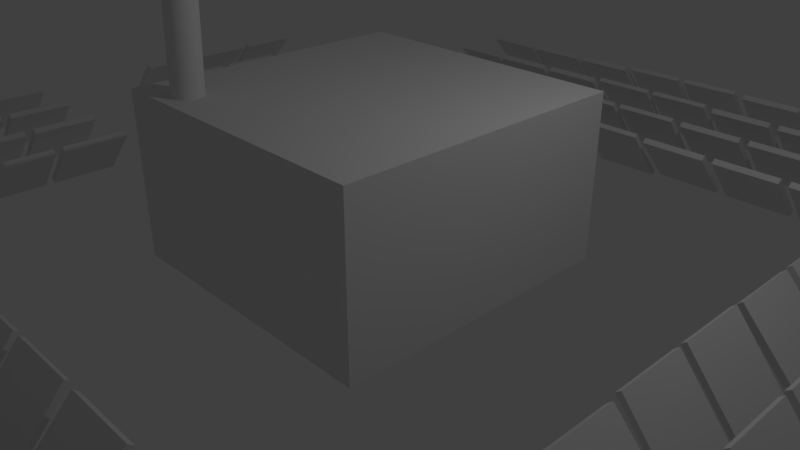 # Source: solar_plant.blend  (saved by Blender 2.79.0; exported with 4.5.12 LTS)
import bpy
from mathutils import Matrix  # noqa: F401  (used for matrix-valued properties, if any)

bpy.ops.wm.read_factory_settings(use_empty=True)
scene = bpy.context.scene
scene.name = 'Scene'

# ---- collections
col_collection_1 = bpy.data.collections.new('Collection 1'); scene.collection.children.link(col_collection_1)

# ---- world
world_world = bpy.data.worlds.new('World'); scene.world = world_world
world_world.color = (0.05088, 0.05088, 0.05088)
world_world.use_sun_shadow = False
world_world.sun_shadow_jitter_overblur = 0.0
world_world.cycles.sampling_method = 'MANUAL'

# ---- cameras
cam_camera = bpy.data.cameras.new('Camera')
cam_camera.clip_end = 100.0
cam_camera.lens = 35.0
cam_camera.sensor_width = 32.0
cam_camera.sensor_height = 18.0
cam_camera.ortho_scale = 7.314
cam_camera.dof.focus_distance = 0.0
cam_camera.dof.aperture_fstop = 128.0

# ---- lights
light_lamp = bpy.data.lights.new('Lamp', 'POINT')
light_lamp.transmission_factor = 0.0
light_lamp.cutoff_distance = 30.0
light_lamp.energy = 100.0
light_lamp.shadow_buffer_clip_start = 1.001
light_lamp.shadow_soft_size = 0.1
light_lamp.shadow_maximum_resolution = 0.006
light_lamp.use_absolute_resolution = True

# ---- meshes
me_cube_017 = bpy.data.meshes.new('Cube.017')
me_cube_017.from_pydata([(-1.0, -1.0, -1.0), (-1.0, -1.0, 1.0), (-1.0, 1.0, -1.0), (-1.0, 1.0, 1.0), (1.0, -1.0, -1.0), (1.0, -1.0, 1.0), (1.0, 1.0, -1.0), (1.0, 1.0, 1.0), (-3.83, -1.0, 30.71), (-3.83, -1.0, 32.71), (-3.83, 1.0, 30.71), (-3.83, 1.0, 32.71), (-1.83, -1.0, 30.71), (-1.83, -1.0, 32.71), (-1.83, 1.0, 30.71), (-1.83, 1.0, 32.71), (-5.3, -1.0, 47.18), (-5.3, -1.0, 49.18), (-5.3, 1.0, 47.18), (-5.3, 1.0, 49.18), (-3.3, -1.0, 47.18), (-3.3, -1.0, 49.18), (-3.3, 1.0, 47.18), (-3.3, 1.0, 49.18), (-2.47, -1.0, 15.47), (-2.47, -1.0, 17.47), (-2.47, 1.0, 15.47), (-2.47, 1.0, 17.47), (-0.47, -1.0, 15.47), (-0.47, -1.0, 17.47), (-0.47, 1.0, 15.47), (-0.47, 1.0, 17.47), (-1.0, -5.575, -1.0), (-1.0, -5.575, 1.0), (-1.0, -3.575, -1.0), (-1.0, -3.575, 1.0), (1.0, -5.575, -1.0), (1.0, -5.575, 1.0), (1.0, -3.575, -1.0), (1.0, -3.575, 1.0), (-3.83, -5.575, 30.71), (-3.83, -5.575, 32.71), (-3.83, -3.575, 30.71), (-3.83, -3.575, 32.71), (-1.83, -5.575, 30.71), (-1.83, -5.575, 32.71), (-1.83, -3.575, 30.71), (-1.83, -3.575, 32.71), (-5.3, -5.575, 47.18), (-5.3, -5.575, 49.18), (-5.3, -3.575, 47.18), (-5.3, -3.575, 49.18), (-3.3, -5.575, 47.18), (-3.3, -5.575, 49.18), (-3.3, -3.575, 47.18), (-3.3, -3.575, 49.18), (-2.47, -5.575, 15.47), (-2.47, -5.575, 17.47), (-2.47, -3.575, 15.47), (-2.47, -3.575, 17.47), (-0.47, -5.575, 15.47), (-0.47, -5.575, 17.47), (-0.47, -3.575, 15.47), (-0.47, -3.575, 17.47), (-1.0, -3.276, -1.0), (-1.0, -3.276, 1.0), (-1.0, -1.276, -1.0), (-1.0, -1.276, 1.0), (1.0, -3.276, -1.0), (1.0, -3.276, 1.0), (1.0, -1.276, -1.0), (1.0, -1.276, 1.0), (-3.83, -3.276, 30.71), (-3.83, -3.276, 32.71), (-3.83, -1.276, 30.71), (-3.83, -1.276, 32.71), (-1.83, -3.276, 30.71), (-1.83, -3.276, 32.71), (-1.83, -1.276, 30.71), (-1.83, -1.276, 32.71), (-5.3, -3.276, 47.18), (-5.3, -3.276, 49.18), (-5.3, -1.276, 47.18), (-5.3, -1.276, 49.18), (-3.3, -3.276, 47.18), (-3.3, -3.276, 49.18), (-3.3, -1.276, 47.18), (-3.3, -1.276, 49.18), (-2.47, -3.276, 15.47), (-2.47, -3.276, 17.47), (-2.47, -1.276, 15.47), (-2.47, -1.276, 17.47), (-0.47, -3.276, 15.47), (-0.47, -3.276, 17.47), (-0.47, -1.276, 15.47), (-0.47, -1.276, 17.47), (-0.3455, -10.04, 15.47), (-0.3539, -10.04, 17.1), (-2.521, -10.04, 14.27), (-2.53, -10.04, 15.9), (-0.3526, -8.067, 15.55), (-0.361, -8.067, 17.18), (-2.529, -8.074, 14.35), (-2.537, -8.074, 15.98), (-0.3535, -7.826, 15.56), (-0.3619, -7.827, 17.19), (-2.529, -7.833, 14.36), (-2.538, -7.834, 15.99), (-0.3607, -5.857, 15.64), (-0.3691, -5.858, 17.27), (-2.537, -5.865, 14.44), (-2.545, -5.865, 16.07), (1.092, -10.02, -0.6341), (1.084, -10.03, 0.9976), (-1.084, -10.03, -1.837), (-1.092, -10.03, -0.2055), (1.085, -8.056, -0.5537), (1.076, -8.057, 1.078), (-1.091, -8.063, -1.757), (-1.099, -8.064, -0.1251), (1.084, -7.815, -0.5439), (1.076, -7.816, 1.088), (-1.092, -7.822, -1.747), (-1.1, -7.823, -0.1152), (1.077, -5.847, -0.4634), (1.068, -5.847, 1.168), (-1.099, -5.854, -1.667), (-1.107, -5.854, -0.03482), (-1.767, -10.05, 31.4), (-1.775, -10.05, 33.03), (-3.943, -10.05, 30.19), (-3.951, -10.05, 31.83), (-1.774, -8.077, 31.48), (-1.783, -8.078, 33.11), (-3.95, -8.084, 30.27), (-3.958, -8.085, 31.91), (-1.775, -7.837, 31.49), (-1.783, -7.837, 33.12), (-3.951, -7.844, 30.28), (-3.959, -7.844, 31.92), (-1.782, -5.868, 31.57), (-1.791, -5.869, 33.2), (-3.958, -5.875, 30.36), (-3.967, -5.876, 32.0), (-3.205, -10.06, 47.5), (-3.213, -10.06, 49.13), (-5.38, -10.06, 46.3), (-5.389, -10.06, 47.93), (-3.212, -8.088, 47.58), (-3.22, -8.089, 49.21), (-5.388, -8.095, 46.38), (-5.396, -8.096, 48.01), (-3.213, -7.847, 47.59), (-3.221, -7.848, 49.22), (-5.388, -7.855, 46.39), (-5.397, -7.855, 48.02), (-3.22, -5.879, 47.67), (-3.228, -5.879, 49.3), (-5.396, -5.886, 46.47), (-5.404, -5.886, 48.1), (-0.9588, -12.31, -1.462), (-0.9588, -12.31, 0.538), (-0.9588, -10.31, -1.462), (-0.9588, -10.31, 0.538), (1.041, -12.31, -1.462), (1.041, -12.31, 0.538), (1.041, -10.31, -1.462), (1.041, -10.31, 0.538), (-3.789, -12.31, 30.25), (-3.789, -12.31, 32.25), (-3.789, -10.31, 30.25), (-3.789, -10.31, 32.25), (-1.789, -12.31, 30.25), (-1.789, -12.31, 32.25), (-1.789, -10.31, 30.25), (-1.789, -10.31, 32.25), (-5.259, -12.31, 46.71), (-5.259, -12.31, 48.71), (-5.259, -10.31, 46.71), (-5.259, -10.31, 48.71), (-3.259, -12.31, 46.71), (-3.259, -12.31, 48.71), (-3.259, -10.31, 46.71), (-3.259, -10.31, 48.71), (-2.429, -12.31, 15.01), (-2.429, -12.31, 17.01), (-2.429, -10.31, 15.01), (-2.429, -10.31, 17.01), (-0.4288, -12.31, 15.01), (-0.4288, -12.31, 17.01), (-0.4288, -10.31, 15.01), (-0.4288, -10.31, 17.01), (-0.9588, -16.88, -1.462), (-0.9588, -16.88, 0.538), (-0.9588, -14.88, -1.462), (-0.9588, -14.88, 0.538), (1.041, -16.88, -1.462), (1.041, -16.88, 0.538), (1.041, -14.88, -1.462), (1.041, -14.88, 0.538), (-3.789, -16.88, 30.25), (-3.789, -16.88, 32.25), (-3.789, -14.88, 30.25), (-3.789, -14.88, 32.25), (-1.789, -16.88, 30.25), (-1.789, -16.88, 32.25), (-1.789, -14.88, 30.25), (-1.789, -14.88, 32.25), (-5.259, -16.88, 46.71), (-5.259, -16.88, 48.71), (-5.259, -14.88, 46.71), (-5.259, -14.88, 48.71), (-3.259, -16.88, 46.71), (-3.259, -16.88, 48.71), (-3.259, -14.88, 46.71), (-3.259, -14.88, 48.71), (-2.429, -16.88, 15.01), (-2.429, -16.88, 17.01), (-2.429, -14.88, 15.01), (-2.429, -14.88, 17.01), (-0.4288, -16.88, 15.01), (-0.4288, -16.88, 17.01), (-0.4288, -14.88, 15.01), (-0.4288, -14.88, 17.01), (-0.9588, -14.58, -1.462), (-0.9588, -14.58, 0.538), (-0.9588, -12.58, -1.462), (-0.9588, -12.58, 0.538), (1.041, -14.58, -1.462), (1.041, -14.58, 0.538), (1.041, -12.58, -1.462), (1.041, -12.58, 0.538), (-3.789, -14.58, 30.25), (-3.789, -14.58, 32.25), (-3.789, -12.58, 30.25), (-3.789, -12.58, 32.25), (-1.789, -14.58, 30.25), (-1.789, -14.58, 32.25), (-1.789, -12.58, 30.25), (-1.789, -12.58, 32.25), (-5.259, -14.58, 46.71), (-5.259, -14.58, 48.71), (-5.259, -12.58, 46.71), (-5.259, -12.58, 48.71), (-3.259, -14.58, 46.71), (-3.259, -14.58, 48.71), (-3.259, -12.58, 46.71), (-3.259, -12.58, 48.71), (-2.429, -14.58, 15.01), (-2.429, -14.58, 17.01), (-2.429, -12.58, 15.01), (-2.429, -12.58, 17.01), (-0.4288, -14.58, 15.01), (-0.4288, -14.58, 17.01), (-0.4288, -12.58, 15.01), (-0.4288, -12.58, 17.01)], [], [(0, 1, 3, 2), (2, 3, 7, 6), (6, 7, 5, 4), (4, 5, 1, 0), (2, 6, 4, 0), (7, 3, 1, 5), (8, 9, 11, 10), (10, 11, 15, 14), (14, 15, 13, 12), (12, 13, 9, 8), (10, 14, 12, 8), (15, 11, 9, 13), (16, 17, 19, 18), (18, 19, 23, 22), (22, 23, 21, 20), (20, 21, 17, 16), (18, 22, 20, 16), (23, 19, 17, 21), (24, 25, 27, 26), (26, 27, 31, 30), (30, 31, 29, 28), (28, 29, 25, 24), (26, 30, 28, 24), (31, 27, 25, 29), (32, 33, 35, 34), (34, 35, 39, 38), (38, 39, 37, 36), (36, 37, 33, 32), (34, 38, 36, 32), (39, 35, 33, 37), (40, 41, 43, 42), (42, 43, 47, 46), (46, 47, 45, 44), (44, 45, 41, 40), (42, 46, 44, 40), (47, 43, 41, 45), (48, 49, 51, 50), (50, 51, 55, 54), (54, 55, 53, 52), (52, 53, 49, 48), (50, 54, 52, 48), (55, 51, 49, 53), (56, 57, 59, 58), (58, 59, 63, 62), (62, 63, 61, 60), (60, 61, 57, 56), (58, 62, 60, 56), (63, 59, 57, 61), (64, 65, 67, 66), (66, 67, 71, 70), (70, 71, 69, 68), (68, 69, 65, 64), (66, 70, 68, 64), (71, 67, 65, 69), (72, 73, 75, 74), (74, 75, 79, 78), (78, 79, 77, 76), (76, 77, 73, 72), (74, 78, 76, 72), (79, 75, 73, 77), (80, 81, 83, 82), (82, 83, 87, 86), (86, 87, 85, 84), (84, 85, 81, 80), (82, 86, 84, 80), (87, 83, 81, 85), (88, 89, 91, 90), (90, 91, 95, 94), (94, 95, 93, 92), (92, 93, 89, 88), (90, 94, 92, 88), (95, 91, 89, 93), (96, 97, 99, 98), (98, 99, 103, 102), (102, 103, 101, 100), (100, 101, 97, 96), (98, 102, 100, 96), (103, 99, 97, 101), (104, 105, 107, 106), (106, 107, 111, 110), (110, 111, 109, 108), (108, 109, 105, 104), (106, 110, 108, 104), (111, 107, 105, 109), (112, 113, 115, 114), (114, 115, 119, 118), (118, 119, 117, 116), (116, 117, 113, 112), (114, 118, 116, 112), (119, 115, 113, 117), (120, 121, 123, 122), (122, 123, 127, 126), (126, 127, 125, 124), (124, 125, 121, 120), (122, 126, 124, 120), (127, 123, 121, 125), (128, 129, 131, 130), (130, 131, 135, 134), (134, 135, 133, 132), (132, 133, 129, 128), (130, 134, 132, 128), (135, 131, 129, 133), (136, 137, 139, 138), (138, 139, 143, 142), (142, 143, 141, 140), (140, 141, 137, 136), (138, 142, 140, 136), (143, 139, 137, 141), (144, 145, 147, 146), (146, 147, 151, 150), (150, 151, 149, 148), (148, 149, 145, 144), (146, 150, 148, 144), (151, 147, 145, 149), (152, 153, 155, 154), (154, 155, 159, 158), (158, 159, 157, 156), (156, 157, 153, 152), (154, 158, 156, 152), (159, 155, 153, 157), (160, 161, 163, 162), (162, 163, 167, 166), (166, 167, 165, 164), (164, 165, 161, 160), (162, 166, 164, 160), (167, 163, 161, 165), (168, 169, 171, 170), (170, 171, 175, 174), (174, 175, 173, 172), (172, 173, 169, 168), (170, 174, 172, 168), (175, 171, 169, 173), (176, 177, 179, 178), (178, 179, 183, 182), (182, 183, 181, 180), (180, 181, 177, 176), (178, 182, 180, 176), (183, 179, 177, 181), (184, 185, 187, 186), (186, 187, 191, 190), (190, 191, 189, 188), (188, 189, 185, 184), (186, 190, 188, 184), (191, 187, 185, 189), (192, 193, 195, 194), (194, 195, 199, 198), (198, 199, 197, 196), (196, 197, 193, 192), (194, 198, 196, 192), (199, 195, 193, 197), (200, 201, 203, 202), (202, 203, 207, 206), (206, 207, 205, 204), (204, 205, 201, 200), (202, 206, 204, 200), (207, 203, 201, 205), (208, 209, 211, 210), (210, 211, 215, 214), (214, 215, 213, 212), (212, 213, 209, 208), (210, 214, 212, 208), (215, 211, 209, 213), (216, 217, 219, 218), (218, 219, 223, 222), (222, 223, 221, 220), (220, 221, 217, 216), (218, 222, 220, 216), (223, 219, 217, 221), (224, 225, 227, 226), (226, 227, 231, 230), (230, 231, 229, 228), (228, 229, 225, 224), (226, 230, 228, 224), (231, 227, 225, 229), (232, 233, 235, 234), (234, 235, 239, 238), (238, 239, 237, 236), (236, 237, 233, 232), (234, 238, 236, 232), (239, 235, 233, 237), (240, 241, 243, 242), (242, 243, 247, 246), (246, 247, 245, 244), (244, 245, 241, 240), (242, 246, 244, 240), (247, 243, 241, 245), (248, 249, 251, 250), (250, 251, 255, 254), (254, 255, 253, 252), (252, 253, 249, 248), (250, 254, 252, 248), (255, 251, 249, 253)])
me_cube_017.use_remesh_preserve_volume = False
me_cube_017.use_remesh_preserve_attributes = False
me_cube_017.use_mirror_vertex_groups = False
me_cube_017.update()
me_cube_016 = bpy.data.meshes.new('Cube.016')
me_cube_016.from_pydata([(-1.0, -1.0, -1.0), (-1.0, -1.0, 1.0), (-1.0, 1.0, -1.0), (-1.0, 1.0, 1.0), (1.0, -1.0, -1.0), (1.0, -1.0, 1.0), (1.0, 1.0, -1.0), (1.0, 1.0, 1.0), (-3.83, -1.0, 30.71), (-3.83, -1.0, 32.71), (-3.83, 1.0, 30.71), (-3.83, 1.0, 32.71), (-1.83, -1.0, 30.71), (-1.83, -1.0, 32.71), (-1.83, 1.0, 30.71), (-1.83, 1.0, 32.71), (-5.3, -1.0, 47.18), (-5.3, -1.0, 49.18), (-5.3, 1.0, 47.18), (-5.3, 1.0, 49.18), (-3.3, -1.0, 47.18), (-3.3, -1.0, 49.18), (-3.3, 1.0, 47.18), (-3.3, 1.0, 49.18), (-2.47, -1.0, 15.47), (-2.47, -1.0, 17.47), (-2.47, 1.0, 15.47), (-2.47, 1.0, 17.47), (-0.47, -1.0, 15.47), (-0.47, -1.0, 17.47), (-0.47, 1.0, 15.47), (-0.47, 1.0, 17.47), (-1.0, -5.575, -1.0), (-1.0, -5.575, 1.0), (-1.0, -3.575, -1.0), (-1.0, -3.575, 1.0), (1.0, -5.575, -1.0), (1.0, -5.575, 1.0), (1.0, -3.575, -1.0), (1.0, -3.575, 1.0), (-3.83, -5.575, 30.71), (-3.83, -5.575, 32.71), (-3.83, -3.575, 30.71), (-3.83, -3.575, 32.71), (-1.83, -5.575, 30.71), (-1.83, -5.575, 32.71), (-1.83, -3.575, 30.71), (-1.83, -3.575, 32.71), (-5.3, -5.575, 47.18), (-5.3, -5.575, 49.18), (-5.3, -3.575, 47.18), (-5.3, -3.575, 49.18), (-3.3, -5.575, 47.18), (-3.3, -5.575, 49.18), (-3.3, -3.575, 47.18), (-3.3, -3.575, 49.18), (-2.47, -5.575, 15.47), (-2.47, -5.575, 17.47), (-2.47, -3.575, 15.47), (-2.47, -3.575, 17.47), (-0.47, -5.575, 15.47), (-0.47, -5.575, 17.47), (-0.47, -3.575, 15.47), (-0.47, -3.575, 17.47), (-1.0, -3.276, -1.0), (-1.0, -3.276, 1.0), (-1.0, -1.276, -1.0), (-1.0, -1.276, 1.0), (1.0, -3.276, -1.0), (1.0, -3.276, 1.0), (1.0, -1.276, -1.0), (1.0, -1.276, 1.0), (-3.83, -3.276, 30.71), (-3.83, -3.276, 32.71), (-3.83, -1.276, 30.71), (-3.83, -1.276, 32.71), (-1.83, -3.276, 30.71), (-1.83, -3.276, 32.71), (-1.83, -1.276, 30.71), (-1.83, -1.276, 32.71), (-5.3, -3.276, 47.18), (-5.3, -3.276, 49.18), (-5.3, -1.276, 47.18), (-5.3, -1.276, 49.18), (-3.3, -3.276, 47.18), (-3.3, -3.276, 49.18), (-3.3, -1.276, 47.18), (-3.3, -1.276, 49.18), (-2.47, -3.276, 15.47), (-2.47, -3.276, 17.47), (-2.47, -1.276, 15.47), (-2.47, -1.276, 17.47), (-0.47, -3.276, 15.47), (-0.47, -3.276, 17.47), (-0.47, -1.276, 15.47), (-0.47, -1.276, 17.47), (-0.3455, -10.04, 15.47), (-0.3539, -10.04, 17.1), (-2.521, -10.04, 14.27), (-2.53, -10.04, 15.9), (-0.3526, -8.067, 15.55), (-0.361, -8.067, 17.18), (-2.529, -8.074, 14.35), (-2.537, -8.074, 15.98), (-0.3535, -7.826, 15.56), (-0.3619, -7.827, 17.19), (-2.529, -7.833, 14.36), (-2.538, -7.834, 15.99), (-0.3607, -5.857, 15.64), (-0.3691, -5.858, 17.27), (-2.537, -5.865, 14.44), (-2.545, -5.865, 16.07), (1.092, -10.02, -0.6341), (1.084, -10.03, 0.9976), (-1.084, -10.03, -1.837), (-1.092, -10.03, -0.2055), (1.085, -8.056, -0.5537), (1.076, -8.057, 1.078), (-1.091, -8.063, -1.757), (-1.099, -8.064, -0.1251), (1.084, -7.815, -0.5439), (1.076, -7.816, 1.088), (-1.092, -7.822, -1.747), (-1.1, -7.823, -0.1152), (1.077, -5.847, -0.4634), (1.068, -5.847, 1.168), (-1.099, -5.854, -1.667), (-1.107, -5.854, -0.03482), (-1.767, -10.05, 31.4), (-1.775, -10.05, 33.03), (-3.943, -10.05, 30.19), (-3.951, -10.05, 31.83), (-1.774, -8.077, 31.48), (-1.783, -8.078, 33.11), (-3.95, -8.084, 30.27), (-3.958, -8.085, 31.91), (-1.775, -7.837, 31.49), (-1.783, -7.837, 33.12), (-3.951, -7.844, 30.28), (-3.959, -7.844, 31.92), (-1.782, -5.868, 31.57), (-1.791, -5.869, 33.2), (-3.958, -5.875, 30.36), (-3.967, -5.876, 32.0), (-3.205, -10.06, 47.5), (-3.213, -10.06, 49.13), (-5.38, -10.06, 46.3), (-5.389, -10.06, 47.93), (-3.212, -8.088, 47.58), (-3.22, -8.089, 49.21), (-5.388, -8.095, 46.38), (-5.396, -8.096, 48.01), (-3.213, -7.847, 47.59), (-3.221, -7.848, 49.22), (-5.388, -7.855, 46.39), (-5.397, -7.855, 48.02), (-3.22, -5.879, 47.67), (-3.228, -5.879, 49.3), (-5.396, -5.886, 46.47), (-5.404, -5.886, 48.1), (-0.9588, -12.31, -1.462), (-0.9588, -12.31, 0.538), (-0.9588, -10.31, -1.462), (-0.9588, -10.31, 0.538), (1.041, -12.31, -1.462), (1.041, -12.31, 0.538), (1.041, -10.31, -1.462), (1.041, -10.31, 0.538), (-3.789, -12.31, 30.25), (-3.789, -12.31, 32.25), (-3.789, -10.31, 30.25), (-3.789, -10.31, 32.25), (-1.789, -12.31, 30.25), (-1.789, -12.31, 32.25), (-1.789, -10.31, 30.25), (-1.789, -10.31, 32.25), (-5.259, -12.31, 46.71), (-5.259, -12.31, 48.71), (-5.259, -10.31, 46.71), (-5.259, -10.31, 48.71), (-3.259, -12.31, 46.71), (-3.259, -12.31, 48.71), (-3.259, -10.31, 46.71), (-3.259, -10.31, 48.71), (-2.429, -12.31, 15.01), (-2.429, -12.31, 17.01), (-2.429, -10.31, 15.01), (-2.429, -10.31, 17.01), (-0.4288, -12.31, 15.01), (-0.4288, -12.31, 17.01), (-0.4288, -10.31, 15.01), (-0.4288, -10.31, 17.01), (-0.9588, -16.88, -1.462), (-0.9588, -16.88, 0.538), (-0.9588, -14.88, -1.462), (-0.9588, -14.88, 0.538), (1.041, -16.88, -1.462), (1.041, -16.88, 0.538), (1.041, -14.88, -1.462), (1.041, -14.88, 0.538), (-3.789, -16.88, 30.25), (-3.789, -16.88, 32.25), (-3.789, -14.88, 30.25), (-3.789, -14.88, 32.25), (-1.789, -16.88, 30.25), (-1.789, -16.88, 32.25), (-1.789, -14.88, 30.25), (-1.789, -14.88, 32.25), (-5.259, -16.88, 46.71), (-5.259, -16.88, 48.71), (-5.259, -14.88, 46.71), (-5.259, -14.88, 48.71), (-3.259, -16.88, 46.71), (-3.259, -16.88, 48.71), (-3.259, -14.88, 46.71), (-3.259, -14.88, 48.71), (-2.429, -16.88, 15.01), (-2.429, -16.88, 17.01), (-2.429, -14.88, 15.01), (-2.429, -14.88, 17.01), (-0.4288, -16.88, 15.01), (-0.4288, -16.88, 17.01), (-0.4288, -14.88, 15.01), (-0.4288, -14.88, 17.01), (-0.9588, -14.58, -1.462), (-0.9588, -14.58, 0.538), (-0.9588, -12.58, -1.462), (-0.9588, -12.58, 0.538), (1.041, -14.58, -1.462), (1.041, -14.58, 0.538), (1.041, -12.58, -1.462), (1.041, -12.58, 0.538), (-3.789, -14.58, 30.25), (-3.789, -14.58, 32.25), (-3.789, -12.58, 30.25), (-3.789, -12.58, 32.25), (-1.789, -14.58, 30.25), (-1.789, -14.58, 32.25), (-1.789, -12.58, 30.25), (-1.789, -12.58, 32.25), (-5.259, -14.58, 46.71), (-5.259, -14.58, 48.71), (-5.259, -12.58, 46.71), (-5.259, -12.58, 48.71), (-3.259, -14.58, 46.71), (-3.259, -14.58, 48.71), (-3.259, -12.58, 46.71), (-3.259, -12.58, 48.71), (-2.429, -14.58, 15.01), (-2.429, -14.58, 17.01), (-2.429, -12.58, 15.01), (-2.429, -12.58, 17.01), (-0.4288, -14.58, 15.01), (-0.4288, -14.58, 17.01), (-0.4288, -12.58, 15.01), (-0.4288, -12.58, 17.01)], [], [(0, 1, 3, 2), (2, 3, 7, 6), (6, 7, 5, 4), (4, 5, 1, 0), (2, 6, 4, 0), (7, 3, 1, 5), (8, 9, 11, 10), (10, 11, 15, 14), (14, 15, 13, 12), (12, 13, 9, 8), (10, 14, 12, 8), (15, 11, 9, 13), (16, 17, 19, 18), (18, 19, 23, 22), (22, 23, 21, 20), (20, 21, 17, 16), (18, 22, 20, 16), (23, 19, 17, 21), (24, 25, 27, 26), (26, 27, 31, 30), (30, 31, 29, 28), (28, 29, 25, 24), (26, 30, 28, 24), (31, 27, 25, 29), (32, 33, 35, 34), (34, 35, 39, 38), (38, 39, 37, 36), (36, 37, 33, 32), (34, 38, 36, 32), (39, 35, 33, 37), (40, 41, 43, 42), (42, 43, 47, 46), (46, 47, 45, 44), (44, 45, 41, 40), (42, 46, 44, 40), (47, 43, 41, 45), (48, 49, 51, 50), (50, 51, 55, 54), (54, 55, 53, 52), (52, 53, 49, 48), (50, 54, 52, 48), (55, 51, 49, 53), (56, 57, 59, 58), (58, 59, 63, 62), (62, 63, 61, 60), (60, 61, 57, 56), (58, 62, 60, 56), (63, 59, 57, 61), (64, 65, 67, 66), (66, 67, 71, 70), (70, 71, 69, 68), (68, 69, 65, 64), (66, 70, 68, 64), (71, 67, 65, 69), (72, 73, 75, 74), (74, 75, 79, 78), (78, 79, 77, 76), (76, 77, 73, 72), (74, 78, 76, 72), (79, 75, 73, 77), (80, 81, 83, 82), (82, 83, 87, 86), (86, 87, 85, 84), (84, 85, 81, 80), (82, 86, 84, 80), (87, 83, 81, 85), (88, 89, 91, 90), (90, 91, 95, 94), (94, 95, 93, 92), (92, 93, 89, 88), (90, 94, 92, 88), (95, 91, 89, 93), (96, 97, 99, 98), (98, 99, 103, 102), (102, 103, 101, 100), (100, 101, 97, 96), (98, 102, 100, 96), (103, 99, 97, 101), (104, 105, 107, 106), (106, 107, 111, 110), (110, 111, 109, 108), (108, 109, 105, 104), (106, 110, 108, 104), (111, 107, 105, 109), (112, 113, 115, 114), (114, 115, 119, 118), (118, 119, 117, 116), (116, 117, 113, 112), (114, 118, 116, 112), (119, 115, 113, 117), (120, 121, 123, 122), (122, 123, 127, 126), (126, 127, 125, 124), (124, 125, 121, 120), (122, 126, 124, 120), (127, 123, 121, 125), (128, 129, 131, 130), (130, 131, 135, 134), (134, 135, 133, 132), (132, 133, 129, 128), (130, 134, 132, 128), (135, 131, 129, 133), (136, 137, 139, 138), (138, 139, 143, 142), (142, 143, 141, 140), (140, 141, 137, 136), (138, 142, 140, 136), (143, 139, 137, 141), (144, 145, 147, 146), (146, 147, 151, 150), (150, 151, 149, 148), (148, 149, 145, 144), (146, 150, 148, 144), (151, 147, 145, 149), (152, 153, 155, 154), (154, 155, 159, 158), (158, 159, 157, 156), (156, 157, 153, 152), (154, 158, 156, 152), (159, 155, 153, 157), (160, 161, 163, 162), (162, 163, 167, 166), (166, 167, 165, 164), (164, 165, 161, 160), (162, 166, 164, 160), (167, 163, 161, 165), (168, 169, 171, 170), (170, 171, 175, 174), (174, 175, 173, 172), (172, 173, 169, 168), (170, 174, 172, 168), (175, 171, 169, 173), (176, 177, 179, 178), (178, 179, 183, 182), (182, 183, 181, 180), (180, 181, 177, 176), (178, 182, 180, 176), (183, 179, 177, 181), (184, 185, 187, 186), (186, 187, 191, 190), (190, 191, 189, 188), (188, 189, 185, 184), (186, 190, 188, 184), (191, 187, 185, 189), (192, 193, 195, 194), (194, 195, 199, 198), (198, 199, 197, 196), (196, 197, 193, 192), (194, 198, 196, 192), (199, 195, 193, 197), (200, 201, 203, 202), (202, 203, 207, 206), (206, 207, 205, 204), (204, 205, 201, 200), (202, 206, 204, 200), (207, 203, 201, 205), (208, 209, 211, 210), (210, 211, 215, 214), (214, 215, 213, 212), (212, 213, 209, 208), (210, 214, 212, 208), (215, 211, 209, 213), (216, 217, 219, 218), (218, 219, 223, 222), (222, 223, 221, 220), (220, 221, 217, 216), (218, 222, 220, 216), (223, 219, 217, 221), (224, 225, 227, 226), (226, 227, 231, 230), (230, 231, 229, 228), (228, 229, 225, 224), (226, 230, 228, 224), (231, 227, 225, 229), (232, 233, 235, 234), (234, 235, 239, 238), (238, 239, 237, 236), (236, 237, 233, 232), (234, 238, 236, 232), (239, 235, 233, 237), (240, 241, 243, 242), (242, 243, 247, 246), (246, 247, 245, 244), (244, 245, 241, 240), (242, 246, 244, 240), (247, 243, 241, 245), (248, 249, 251, 250), (250, 251, 255, 254), (254, 255, 253, 252), (252, 253, 249, 248), (250, 254, 252, 248), (255, 251, 249, 253)])
me_cube_016.use_remesh_preserve_volume = False
me_cube_016.use_remesh_preserve_attributes = False
me_cube_016.use_mirror_vertex_groups = False
me_cube_016.update()
me_cube_009 = bpy.data.meshes.new('Cube.009')
me_cube_009.from_pydata([(-1.0, -1.0, -1.0), (-1.0, -1.0, 1.0), (-1.0, 1.0, -1.0), (-1.0, 1.0, 1.0), (1.0, -1.0, -1.0), (1.0, -1.0, 1.0), (1.0, 1.0, -1.0), (1.0, 1.0, 1.0), (-3.83, -1.0, 30.71), (-3.83, -1.0, 32.71), (-3.83, 1.0, 30.71), (-3.83, 1.0, 32.71), (-1.83, -1.0, 30.71), (-1.83, -1.0, 32.71), (-1.83, 1.0, 30.71), (-1.83, 1.0, 32.71), (-5.3, -1.0, 47.18), (-5.3, -1.0, 49.18), (-5.3, 1.0, 47.18), (-5.3, 1.0, 49.18), (-3.3, -1.0, 47.18), (-3.3, -1.0, 49.18), (-3.3, 1.0, 47.18), (-3.3, 1.0, 49.18), (-2.47, -1.0, 15.47), (-2.47, -1.0, 17.47), (-2.47, 1.0, 15.47), (-2.47, 1.0, 17.47), (-0.47, -1.0, 15.47), (-0.47, -1.0, 17.47), (-0.47, 1.0, 15.47), (-0.47, 1.0, 17.47), (-1.0, -5.575, -1.0), (-1.0, -5.575, 1.0), (-1.0, -3.575, -1.0), (-1.0, -3.575, 1.0), (1.0, -5.575, -1.0), (1.0, -5.575, 1.0), (1.0, -3.575, -1.0), (1.0, -3.575, 1.0), (-3.83, -5.575, 30.71), (-3.83, -5.575, 32.71), (-3.83, -3.575, 30.71), (-3.83, -3.575, 32.71), (-1.83, -5.575, 30.71), (-1.83, -5.575, 32.71), (-1.83, -3.575, 30.71), (-1.83, -3.575, 32.71), (-5.3, -5.575, 47.18), (-5.3, -5.575, 49.18), (-5.3, -3.575, 47.18), (-5.3, -3.575, 49.18), (-3.3, -5.575, 47.18), (-3.3, -5.575, 49.18), (-3.3, -3.575, 47.18), (-3.3, -3.575, 49.18), (-2.47, -5.575, 15.47), (-2.47, -5.575, 17.47), (-2.47, -3.575, 15.47), (-2.47, -3.575, 17.47), (-0.47, -5.575, 15.47), (-0.47, -5.575, 17.47), (-0.47, -3.575, 15.47), (-0.47, -3.575, 17.47), (-1.0, -3.276, -1.0), (-1.0, -3.276, 1.0), (-1.0, -1.276, -1.0), (-1.0, -1.276, 1.0), (1.0, -3.276, -1.0), (1.0, -3.276, 1.0), (1.0, -1.276, -1.0), (1.0, -1.276, 1.0), (-3.83, -3.276, 30.71), (-3.83, -3.276, 32.71), (-3.83, -1.276, 30.71), (-3.83, -1.276, 32.71), (-1.83, -3.276, 30.71), (-1.83, -3.276, 32.71), (-1.83, -1.276, 30.71), (-1.83, -1.276, 32.71), (-5.3, -3.276, 47.18), (-5.3, -3.276, 49.18), (-5.3, -1.276, 47.18), (-5.3, -1.276, 49.18), (-3.3, -3.276, 47.18), (-3.3, -3.276, 49.18), (-3.3, -1.276, 47.18), (-3.3, -1.276, 49.18), (-2.47, -3.276, 15.47), (-2.47, -3.276, 17.47), (-2.47, -1.276, 15.47), (-2.47, -1.276, 17.47), (-0.47, -3.276, 15.47), (-0.47, -3.276, 17.47), (-0.47, -1.276, 15.47), (-0.47, -1.276, 17.47), (-0.3455, -10.04, 15.47), (-0.3539, -10.04, 17.1), (-2.521, -10.04, 14.27), (-2.53, -10.04, 15.9), (-0.3526, -8.067, 15.55), (-0.361, -8.067, 17.18), (-2.529, -8.074, 14.35), (-2.537, -8.074, 15.98), (-0.3535, -7.826, 15.56), (-0.3619, -7.827, 17.19), (-2.529, -7.833, 14.36), (-2.538, -7.834, 15.99), (-0.3607, -5.857, 15.64), (-0.3691, -5.858, 17.27), (-2.537, -5.865, 14.44), (-2.545, -5.865, 16.07), (1.092, -10.02, -0.6341), (1.084, -10.03, 0.9976), (-1.084, -10.03, -1.837), (-1.092, -10.03, -0.2055), (1.085, -8.056, -0.5537), (1.076, -8.057, 1.078), (-1.091, -8.063, -1.757), (-1.099, -8.064, -0.1251), (1.084, -7.815, -0.5439), (1.076, -7.816, 1.088), (-1.092, -7.822, -1.747), (-1.1, -7.823, -0.1152), (1.077, -5.847, -0.4634), (1.068, -5.847, 1.168), (-1.099, -5.854, -1.667), (-1.107, -5.854, -0.03482), (-1.767, -10.05, 31.4), (-1.775, -10.05, 33.03), (-3.943, -10.05, 30.19), (-3.951, -10.05, 31.83), (-1.774, -8.077, 31.48), (-1.783, -8.078, 33.11), (-3.95, -8.084, 30.27), (-3.958, -8.085, 31.91), (-1.775, -7.837, 31.49), (-1.783, -7.837, 33.12), (-3.951, -7.844, 30.28), (-3.959, -7.844, 31.92), (-1.782, -5.868, 31.57), (-1.791, -5.869, 33.2), (-3.958, -5.875, 30.36), (-3.967, -5.876, 32.0), (-3.205, -10.06, 47.5), (-3.213, -10.06, 49.13), (-5.38, -10.06, 46.3), (-5.389, -10.06, 47.93), (-3.212, -8.088, 47.58), (-3.22, -8.089, 49.21), (-5.388, -8.095, 46.38), (-5.396, -8.096, 48.01), (-3.213, -7.847, 47.59), (-3.221, -7.848, 49.22), (-5.388, -7.855, 46.39), (-5.397, -7.855, 48.02), (-3.22, -5.879, 47.67), (-3.228, -5.879, 49.3), (-5.396, -5.886, 46.47), (-5.404, -5.886, 48.1), (-0.9588, -12.31, -1.462), (-0.9588, -12.31, 0.538), (-0.9588, -10.31, -1.462), (-0.9588, -10.31, 0.538), (1.041, -12.31, -1.462), (1.041, -12.31, 0.538), (1.041, -10.31, -1.462), (1.041, -10.31, 0.538), (-3.789, -12.31, 30.25), (-3.789, -12.31, 32.25), (-3.789, -10.31, 30.25), (-3.789, -10.31, 32.25), (-1.789, -12.31, 30.25), (-1.789, -12.31, 32.25), (-1.789, -10.31, 30.25), (-1.789, -10.31, 32.25), (-5.259, -12.31, 46.71), (-5.259, -12.31, 48.71), (-5.259, -10.31, 46.71), (-5.259, -10.31, 48.71), (-3.259, -12.31, 46.71), (-3.259, -12.31, 48.71), (-3.259, -10.31, 46.71), (-3.259, -10.31, 48.71), (-2.429, -12.31, 15.01), (-2.429, -12.31, 17.01), (-2.429, -10.31, 15.01), (-2.429, -10.31, 17.01), (-0.4288, -12.31, 15.01), (-0.4288, -12.31, 17.01), (-0.4288, -10.31, 15.01), (-0.4288, -10.31, 17.01), (-0.9588, -16.88, -1.462), (-0.9588, -16.88, 0.538), (-0.9588, -14.88, -1.462), (-0.9588, -14.88, 0.538), (1.041, -16.88, -1.462), (1.041, -16.88, 0.538), (1.041, -14.88, -1.462), (1.041, -14.88, 0.538), (-3.789, -16.88, 30.25), (-3.789, -16.88, 32.25), (-3.789, -14.88, 30.25), (-3.789, -14.88, 32.25), (-1.789, -16.88, 30.25), (-1.789, -16.88, 32.25), (-1.789, -14.88, 30.25), (-1.789, -14.88, 32.25), (-5.259, -16.88, 46.71), (-5.259, -16.88, 48.71), (-5.259, -14.88, 46.71), (-5.259, -14.88, 48.71), (-3.259, -16.88, 46.71), (-3.259, -16.88, 48.71), (-3.259, -14.88, 46.71), (-3.259, -14.88, 48.71), (-2.429, -16.88, 15.01), (-2.429, -16.88, 17.01), (-2.429, -14.88, 15.01), (-2.429, -14.88, 17.01), (-0.4288, -16.88, 15.01), (-0.4288, -16.88, 17.01), (-0.4288, -14.88, 15.01), (-0.4288, -14.88, 17.01), (-0.9588, -14.58, -1.462), (-0.9588, -14.58, 0.538), (-0.9588, -12.58, -1.462), (-0.9588, -12.58, 0.538), (1.041, -14.58, -1.462), (1.041, -14.58, 0.538), (1.041, -12.58, -1.462), (1.041, -12.58, 0.538), (-3.789, -14.58, 30.25), (-3.789, -14.58, 32.25), (-3.789, -12.58, 30.25), (-3.789, -12.58, 32.25), (-1.789, -14.58, 30.25), (-1.789, -14.58, 32.25), (-1.789, -12.58, 30.25), (-1.789, -12.58, 32.25), (-5.259, -14.58, 46.71), (-5.259, -14.58, 48.71), (-5.259, -12.58, 46.71), (-5.259, -12.58, 48.71), (-3.259, -14.58, 46.71), (-3.259, -14.58, 48.71), (-3.259, -12.58, 46.71), (-3.259, -12.58, 48.71), (-2.429, -14.58, 15.01), (-2.429, -14.58, 17.01), (-2.429, -12.58, 15.01), (-2.429, -12.58, 17.01), (-0.4288, -14.58, 15.01), (-0.4288, -14.58, 17.01), (-0.4288, -12.58, 15.01), (-0.4288, -12.58, 17.01)], [], [(0, 1, 3, 2), (2, 3, 7, 6), (6, 7, 5, 4), (4, 5, 1, 0), (2, 6, 4, 0), (7, 3, 1, 5), (8, 9, 11, 10), (10, 11, 15, 14), (14, 15, 13, 12), (12, 13, 9, 8), (10, 14, 12, 8), (15, 11, 9, 13), (16, 17, 19, 18), (18, 19, 23, 22), (22, 23, 21, 20), (20, 21, 17, 16), (18, 22, 20, 16), (23, 19, 17, 21), (24, 25, 27, 26), (26, 27, 31, 30), (30, 31, 29, 28), (28, 29, 25, 24), (26, 30, 28, 24), (31, 27, 25, 29), (32, 33, 35, 34), (34, 35, 39, 38), (38, 39, 37, 36), (36, 37, 33, 32), (34, 38, 36, 32), (39, 35, 33, 37), (40, 41, 43, 42), (42, 43, 47, 46), (46, 47, 45, 44), (44, 45, 41, 40), (42, 46, 44, 40), (47, 43, 41, 45), (48, 49, 51, 50), (50, 51, 55, 54), (54, 55, 53, 52), (52, 53, 49, 48), (50, 54, 52, 48), (55, 51, 49, 53), (56, 57, 59, 58), (58, 59, 63, 62), (62, 63, 61, 60), (60, 61, 57, 56), (58, 62, 60, 56), (63, 59, 57, 61), (64, 65, 67, 66), (66, 67, 71, 70), (70, 71, 69, 68), (68, 69, 65, 64), (66, 70, 68, 64), (71, 67, 65, 69), (72, 73, 75, 74), (74, 75, 79, 78), (78, 79, 77, 76), (76, 77, 73, 72), (74, 78, 76, 72), (79, 75, 73, 77), (80, 81, 83, 82), (82, 83, 87, 86), (86, 87, 85, 84), (84, 85, 81, 80), (82, 86, 84, 80), (87, 83, 81, 85), (88, 89, 91, 90), (90, 91, 95, 94), (94, 95, 93, 92), (92, 93, 89, 88), (90, 94, 92, 88), (95, 91, 89, 93), (96, 97, 99, 98), (98, 99, 103, 102), (102, 103, 101, 100), (100, 101, 97, 96), (98, 102, 100, 96), (103, 99, 97, 101), (104, 105, 107, 106), (106, 107, 111, 110), (110, 111, 109, 108), (108, 109, 105, 104), (106, 110, 108, 104), (111, 107, 105, 109), (112, 113, 115, 114), (114, 115, 119, 118), (118, 119, 117, 116), (116, 117, 113, 112), (114, 118, 116, 112), (119, 115, 113, 117), (120, 121, 123, 122), (122, 123, 127, 126), (126, 127, 125, 124), (124, 125, 121, 120), (122, 126, 124, 120), (127, 123, 121, 125), (128, 129, 131, 130), (130, 131, 135, 134), (134, 135, 133, 132), (132, 133, 129, 128), (130, 134, 132, 128), (135, 131, 129, 133), (136, 137, 139, 138), (138, 139, 143, 142), (142, 143, 141, 140), (140, 141, 137, 136), (138, 142, 140, 136), (143, 139, 137, 141), (144, 145, 147, 146), (146, 147, 151, 150), (150, 151, 149, 148), (148, 149, 145, 144), (146, 150, 148, 144), (151, 147, 145, 149), (152, 153, 155, 154), (154, 155, 159, 158), (158, 159, 157, 156), (156, 157, 153, 152), (154, 158, 156, 152), (159, 155, 153, 157), (160, 161, 163, 162), (162, 163, 167, 166), (166, 167, 165, 164), (164, 165, 161, 160), (162, 166, 164, 160), (167, 163, 161, 165), (168, 169, 171, 170), (170, 171, 175, 174), (174, 175, 173, 172), (172, 173, 169, 168), (170, 174, 172, 168), (175, 171, 169, 173), (176, 177, 179, 178), (178, 179, 183, 182), (182, 183, 181, 180), (180, 181, 177, 176), (178, 182, 180, 176), (183, 179, 177, 181), (184, 185, 187, 186), (186, 187, 191, 190), (190, 191, 189, 188), (188, 189, 185, 184), (186, 190, 188, 184), (191, 187, 185, 189), (192, 193, 195, 194), (194, 195, 199, 198), (198, 199, 197, 196), (196, 197, 193, 192), (194, 198, 196, 192), (199, 195, 193, 197), (200, 201, 203, 202), (202, 203, 207, 206), (206, 207, 205, 204), (204, 205, 201, 200), (202, 206, 204, 200), (207, 203, 201, 205), (208, 209, 211, 210), (210, 211, 215, 214), (214, 215, 213, 212), (212, 213, 209, 208), (210, 214, 212, 208), (215, 211, 209, 213), (216, 217, 219, 218), (218, 219, 223, 222), (222, 223, 221, 220), (220, 221, 217, 216), (218, 222, 220, 216), (223, 219, 217, 221), (224, 225, 227, 226), (226, 227, 231, 230), (230, 231, 229, 228), (228, 229, 225, 224), (226, 230, 228, 224), (231, 227, 225, 229), (232, 233, 235, 234), (234, 235, 239, 238), (238, 239, 237, 236), (236, 237, 233, 232), (234, 238, 236, 232), (239, 235, 233, 237), (240, 241, 243, 242), (242, 243, 247, 246), (246, 247, 245, 244), (244, 245, 241, 240), (242, 246, 244, 240), (247, 243, 241, 245), (248, 249, 251, 250), (250, 251, 255, 254), (254, 255, 253, 252), (252, 253, 249, 248), (250, 254, 252, 248), (255, 251, 249, 253)])
me_cube_009.use_remesh_preserve_volume = False
me_cube_009.use_remesh_preserve_attributes = False
me_cube_009.use_mirror_vertex_groups = False
me_cube_009.update()
me_cube_008 = bpy.data.meshes.new('Cube.008')
me_cube_008.from_pydata([(-1.0, -1.0, -1.0), (-1.0, -1.0, 1.0), (-1.0, 1.0, -1.0), (-1.0, 1.0, 1.0), (1.0, -1.0, -1.0), (1.0, -1.0, 1.0), (1.0, 1.0, -1.0), (1.0, 1.0, 1.0), (-3.83, -1.0, 30.71), (-3.83, -1.0, 32.71), (-3.83, 1.0, 30.71), (-3.83, 1.0, 32.71), (-1.83, -1.0, 30.71), (-1.83, -1.0, 32.71), (-1.83, 1.0, 30.71), (-1.83, 1.0, 32.71), (-5.3, -1.0, 47.18), (-5.3, -1.0, 49.18), (-5.3, 1.0, 47.18), (-5.3, 1.0, 49.18), (-3.3, -1.0, 47.18), (-3.3, -1.0, 49.18), (-3.3, 1.0, 47.18), (-3.3, 1.0, 49.18), (-2.47, -1.0, 15.47), (-2.47, -1.0, 17.47), (-2.47, 1.0, 15.47), (-2.47, 1.0, 17.47), (-0.47, -1.0, 15.47), (-0.47, -1.0, 17.47), (-0.47, 1.0, 15.47), (-0.47, 1.0, 17.47), (-1.0, -5.575, -1.0), (-1.0, -5.575, 1.0), (-1.0, -3.575, -1.0), (-1.0, -3.575, 1.0), (1.0, -5.575, -1.0), (1.0, -5.575, 1.0), (1.0, -3.575, -1.0), (1.0, -3.575, 1.0), (-3.83, -5.575, 30.71), (-3.83, -5.575, 32.71), (-3.83, -3.575, 30.71), (-3.83, -3.575, 32.71), (-1.83, -5.575, 30.71), (-1.83, -5.575, 32.71), (-1.83, -3.575, 30.71), (-1.83, -3.575, 32.71), (-5.3, -5.575, 47.18), (-5.3, -5.575, 49.18), (-5.3, -3.575, 47.18), (-5.3, -3.575, 49.18), (-3.3, -5.575, 47.18), (-3.3, -5.575, 49.18), (-3.3, -3.575, 47.18), (-3.3, -3.575, 49.18), (-2.47, -5.575, 15.47), (-2.47, -5.575, 17.47), (-2.47, -3.575, 15.47), (-2.47, -3.575, 17.47), (-0.47, -5.575, 15.47), (-0.47, -5.575, 17.47), (-0.47, -3.575, 15.47), (-0.47, -3.575, 17.47), (-1.0, -3.276, -1.0), (-1.0, -3.276, 1.0), (-1.0, -1.276, -1.0), (-1.0, -1.276, 1.0), (1.0, -3.276, -1.0), (1.0, -3.276, 1.0), (1.0, -1.276, -1.0), (1.0, -1.276, 1.0), (-3.83, -3.276, 30.71), (-3.83, -3.276, 32.71), (-3.83, -1.276, 30.71), (-3.83, -1.276, 32.71), (-1.83, -3.276, 30.71), (-1.83, -3.276, 32.71), (-1.83, -1.276, 30.71), (-1.83, -1.276, 32.71), (-5.3, -3.276, 47.18), (-5.3, -3.276, 49.18), (-5.3, -1.276, 47.18), (-5.3, -1.276, 49.18), (-3.3, -3.276, 47.18), (-3.3, -3.276, 49.18), (-3.3, -1.276, 47.18), (-3.3, -1.276, 49.18), (-2.47, -3.276, 15.47), (-2.47, -3.276, 17.47), (-2.47, -1.276, 15.47), (-2.47, -1.276, 17.47), (-0.47, -3.276, 15.47), (-0.47, -3.276, 17.47), (-0.47, -1.276, 15.47), (-0.47, -1.276, 17.47)], [], [(0, 1, 3, 2), (2, 3, 7, 6), (6, 7, 5, 4), (4, 5, 1, 0), (2, 6, 4, 0), (7, 3, 1, 5), (8, 9, 11, 10), (10, 11, 15, 14), (14, 15, 13, 12), (12, 13, 9, 8), (10, 14, 12, 8), (15, 11, 9, 13), (16, 17, 19, 18), (18, 19, 23, 22), (22, 23, 21, 20), (20, 21, 17, 16), (18, 22, 20, 16), (23, 19, 17, 21), (24, 25, 27, 26), (26, 27, 31, 30), (30, 31, 29, 28), (28, 29, 25, 24), (26, 30, 28, 24), (31, 27, 25, 29), (32, 33, 35, 34), (34, 35, 39, 38), (38, 39, 37, 36), (36, 37, 33, 32), (34, 38, 36, 32), (39, 35, 33, 37), (40, 41, 43, 42), (42, 43, 47, 46), (46, 47, 45, 44), (44, 45, 41, 40), (42, 46, 44, 40), (47, 43, 41, 45), (48, 49, 51, 50), (50, 51, 55, 54), (54, 55, 53, 52), (52, 53, 49, 48), (50, 54, 52, 48), (55, 51, 49, 53), (56, 57, 59, 58), (58, 59, 63, 62), (62, 63, 61, 60), (60, 61, 57, 56), (58, 62, 60, 56), (63, 59, 57, 61), (64, 65, 67, 66), (66, 67, 71, 70), (70, 71, 69, 68), (68, 69, 65, 64), (66, 70, 68, 64), (71, 67, 65, 69), (72, 73, 75, 74), (74, 75, 79, 78), (78, 79, 77, 76), (76, 77, 73, 72), (74, 78, 76, 72), (79, 75, 73, 77), (80, 81, 83, 82), (82, 83, 87, 86), (86, 87, 85, 84), (84, 85, 81, 80), (82, 86, 84, 80), (87, 83, 81, 85), (88, 89, 91, 90), (90, 91, 95, 94), (94, 95, 93, 92), (92, 93, 89, 88), (90, 94, 92, 88), (95, 91, 89, 93)])
me_cube_008.use_remesh_preserve_volume = False
me_cube_008.use_remesh_preserve_attributes = False
me_cube_008.use_mirror_vertex_groups = False
me_cube_008.update()
me_cube_002 = bpy.data.meshes.new('Cube.002')
me_cube_002.from_pydata([(-1.0, -1.0, -1.0), (-1.0, -1.0, 1.0), (-1.0, 1.0, -1.0), (-1.0, 1.0, 1.0), (1.0, -1.0, -1.0), (1.0, -1.0, 1.0), (1.0, 1.0, -1.0), (1.0, 1.0, 1.0), (-3.83, -1.0, 30.71), (-3.83, -1.0, 32.71), (-3.83, 1.0, 30.71), (-3.83, 1.0, 32.71), (-1.83, -1.0, 30.71), (-1.83, -1.0, 32.71), (-1.83, 1.0, 30.71), (-1.83, 1.0, 32.71), (-5.3, -1.0, 47.18), (-5.3, -1.0, 49.18), (-5.3, 1.0, 47.18), (-5.3, 1.0, 49.18), (-3.3, -1.0, 47.18), (-3.3, -1.0, 49.18), (-3.3, 1.0, 47.18), (-3.3, 1.0, 49.18), (-2.47, -1.0, 15.47), (-2.47, -1.0, 17.47), (-2.47, 1.0, 15.47), (-2.47, 1.0, 17.47), (-0.47, -1.0, 15.47), (-0.47, -1.0, 17.47), (-0.47, 1.0, 15.47), (-0.47, 1.0, 17.47), (-1.0, -5.575, -1.0), (-1.0, -5.575, 1.0), (-1.0, -3.575, -1.0), (-1.0, -3.575, 1.0), (1.0, -5.575, -1.0), (1.0, -5.575, 1.0), (1.0, -3.575, -1.0), (1.0, -3.575, 1.0), (-3.83, -5.575, 30.71), (-3.83, -5.575, 32.71), (-3.83, -3.575, 30.71), (-3.83, -3.575, 32.71), (-1.83, -5.575, 30.71), (-1.83, -5.575, 32.71), (-1.83, -3.575, 30.71), (-1.83, -3.575, 32.71), (-5.3, -5.575, 47.18), (-5.3, -5.575, 49.18), (-5.3, -3.575, 47.18), (-5.3, -3.575, 49.18), (-3.3, -5.575, 47.18), (-3.3, -5.575, 49.18), (-3.3, -3.575, 47.18), (-3.3, -3.575, 49.18), (-2.47, -5.575, 15.47), (-2.47, -5.575, 17.47), (-2.47, -3.575, 15.47), (-2.47, -3.575, 17.47), (-0.47, -5.575, 15.47), (-0.47, -5.575, 17.47), (-0.47, -3.575, 15.47), (-0.47, -3.575, 17.47), (-1.0, -3.276, -1.0), (-1.0, -3.276, 1.0), (-1.0, -1.276, -1.0), (-1.0, -1.276, 1.0), (1.0, -3.276, -1.0), (1.0, -3.276, 1.0), (1.0, -1.276, -1.0), (1.0, -1.276, 1.0), (-3.83, -3.276, 30.71), (-3.83, -3.276, 32.71), (-3.83, -1.276, 30.71), (-3.83, -1.276, 32.71), (-1.83, -3.276, 30.71), (-1.83, -3.276, 32.71), (-1.83, -1.276, 30.71), (-1.83, -1.276, 32.71), (-5.3, -3.276, 47.18), (-5.3, -3.276, 49.18), (-5.3, -1.276, 47.18), (-5.3, -1.276, 49.18), (-3.3, -3.276, 47.18), (-3.3, -3.276, 49.18), (-3.3, -1.276, 47.18), (-3.3, -1.276, 49.18), (-2.47, -3.276, 15.47), (-2.47, -3.276, 17.47), (-2.47, -1.276, 15.47), (-2.47, -1.276, 17.47), (-0.47, -3.276, 15.47), (-0.47, -3.276, 17.47), (-0.47, -1.276, 15.47), (-0.47, -1.276, 17.47)], [], [(0, 1, 3, 2), (2, 3, 7, 6), (6, 7, 5, 4), (4, 5, 1, 0), (2, 6, 4, 0), (7, 3, 1, 5), (8, 9, 11, 10), (10, 11, 15, 14), (14, 15, 13, 12), (12, 13, 9, 8), (10, 14, 12, 8), (15, 11, 9, 13), (16, 17, 19, 18), (18, 19, 23, 22), (22, 23, 21, 20), (20, 21, 17, 16), (18, 22, 20, 16), (23, 19, 17, 21), (24, 25, 27, 26), (26, 27, 31, 30), (30, 31, 29, 28), (28, 29, 25, 24), (26, 30, 28, 24), (31, 27, 25, 29), (32, 33, 35, 34), (34, 35, 39, 38), (38, 39, 37, 36), (36, 37, 33, 32), (34, 38, 36, 32), (39, 35, 33, 37), (40, 41, 43, 42), (42, 43, 47, 46), (46, 47, 45, 44), (44, 45, 41, 40), (42, 46, 44, 40), (47, 43, 41, 45), (48, 49, 51, 50), (50, 51, 55, 54), (54, 55, 53, 52), (52, 53, 49, 48), (50, 54, 52, 48), (55, 51, 49, 53), (56, 57, 59, 58), (58, 59, 63, 62), (62, 63, 61, 60), (60, 61, 57, 56), (58, 62, 60, 56), (63, 59, 57, 61), (64, 65, 67, 66), (66, 67, 71, 70), (70, 71, 69, 68), (68, 69, 65, 64), (66, 70, 68, 64), (71, 67, 65, 69), (72, 73, 75, 74), (74, 75, 79, 78), (78, 79, 77, 76), (76, 77, 73, 72), (74, 78, 76, 72), (79, 75, 73, 77), (80, 81, 83, 82), (82, 83, 87, 86), (86, 87, 85, 84), (84, 85, 81, 80), (82, 86, 84, 80), (87, 83, 81, 85), (88, 89, 91, 90), (90, 91, 95, 94), (94, 95, 93, 92), (92, 93, 89, 88), (90, 94, 92, 88), (95, 91, 89, 93)])
me_cube_002.use_remesh_preserve_volume = False
me_cube_002.use_remesh_preserve_attributes = False
me_cube_002.use_mirror_vertex_groups = False
me_cube_002.update()
me_cylinder_002 = bpy.data.meshes.new('Cylinder.002')
me_cylinder_002.from_pydata([(0.0, 0.1, -1.0), (0.0, 0.1, 1.0), (0.009802, 0.09952, -1.0), (0.009802, 0.09952, 1.0), (0.01951, 0.09808, -1.0), (0.01951, 0.09808, 1.0), (0.02903, 0.09569, -1.0), (0.02903, 0.09569, 1.0), (0.03827, 0.09239, -1.0), (0.03827, 0.09239, 1.0), (0.04714, 0.08819, -1.0), (0.04714, 0.08819, 1.0), (0.05556, 0.08315, -1.0), (0.05556, 0.08315, 1.0), (0.06344, 0.0773, -1.0), (0.06344, 0.0773, 1.0), (0.07071, 0.07071, -1.0), (0.07071, 0.07071, 1.0), (0.0773, 0.06344, -1.0), (0.0773, 0.06344, 1.0), (0.08315, 0.05556, -1.0), (0.08315, 0.05556, 1.0), (0.08819, 0.04714, -1.0), (0.08819, 0.04714, 1.0), (0.09239, 0.03827, -1.0), (0.09239, 0.03827, 1.0), (0.09569, 0.02903, -1.0), (0.09569, 0.02903, 1.0), (0.09808, 0.01951, -1.0), (0.09808, 0.01951, 1.0), (0.09952, 0.009802, -1.0), (0.09952, 0.009802, 1.0), (0.1, -1.629e-08, -1.0), (0.1, -1.629e-08, 1.0), (0.09952, -0.009802, -1.0), (0.09952, -0.009802, 1.0), (0.09808, -0.01951, -1.0), (0.09808, -0.01951, 1.0), (0.09569, -0.02903, -1.0), (0.09569, -0.02903, 1.0), (0.09239, -0.03827, -1.0), (0.09239, -0.03827, 1.0), (0.08819, -0.04714, -1.0), (0.08819, -0.04714, 1.0), (0.08315, -0.05556, -1.0), (0.08315, -0.05556, 1.0), (0.0773, -0.06344, -1.0), (0.0773, -0.06344, 1.0), (0.07071, -0.07071, -1.0), (0.07071, -0.07071, 1.0), (0.06344, -0.0773, -1.0), (0.06344, -0.0773, 1.0), (0.05556, -0.08315, -1.0), (0.05556, -0.08315, 1.0), (0.04714, -0.08819, -1.0), (0.04714, -0.08819, 1.0), (0.03827, -0.09239, -1.0), (0.03827, -0.09239, 1.0), (0.02903, -0.09569, -1.0), (0.02903, -0.09569, 1.0), (0.01951, -0.09808, -1.0), (0.01951, -0.09808, 1.0), (0.009802, -0.09952, -1.0), (0.009802, -0.09952, 1.0), (-8.027e-08, -0.1, -1.0), (-8.027e-08, -0.1, 1.0), (-0.009802, -0.09952, -1.0), (-0.009802, -0.09952, 1.0), (-0.01951, -0.09808, -1.0), (-0.01951, -0.09808, 1.0), (-0.02903, -0.09569, -1.0), (-0.02903, -0.09569, 1.0), (-0.03827, -0.09239, -1.0), (-0.03827, -0.09239, 1.0), (-0.04714, -0.08819, -1.0), (-0.04714, -0.08819, 1.0), (-0.05556, -0.08315, -1.0), (-0.05556, -0.08315, 1.0), (-0.06344, -0.0773, -1.0), (-0.06344, -0.0773, 1.0), (-0.07071, -0.07071, -1.0), (-0.07071, -0.07071, 1.0), (-0.0773, -0.06344, -1.0), (-0.0773, -0.06344, 1.0), (-0.08315, -0.05556, -1.0), (-0.08315, -0.05556, 1.0), (-0.08819, -0.04714, -1.0), (-0.08819, -0.04714, 1.0), (-0.09239, -0.03827, -1.0), (-0.09239, -0.03827, 1.0), (-0.09569, -0.02903, -1.0), (-0.09569, -0.02903, 1.0), (-0.09808, -0.01951, -1.0), (-0.09808, -0.01951, 1.0), (-0.09952, -0.009802, -1.0), (-0.09952, -0.009802, 1.0), (-0.1, -4.649e-08, -1.0), (-0.1, -4.649e-08, 1.0), (-0.09952, 0.009802, -1.0), (-0.09952, 0.009802, 1.0), (-0.09808, 0.01951, -1.0), (-0.09808, 0.01951, 1.0), (-0.09569, 0.02903, -1.0), (-0.09569, 0.02903, 1.0), (-0.09239, 0.03827, -1.0), (-0.09239, 0.03827, 1.0), (-0.08819, 0.04714, -1.0), (-0.08819, 0.04714, 1.0), (-0.08315, 0.05556, -1.0), (-0.08315, 0.05556, 1.0), (-0.0773, 0.06344, -1.0), (-0.0773, 0.06344, 1.0), (-0.07071, 0.07071, -1.0), (-0.07071, 0.07071, 1.0), (-0.06344, 0.0773, -1.0), (-0.06344, 0.0773, 1.0), (-0.05556, 0.08315, -1.0), (-0.05556, 0.08315, 1.0), (-0.04714, 0.08819, -1.0), (-0.04714, 0.08819, 1.0), (-0.03827, 0.09239, -1.0), (-0.03827, 0.09239, 1.0), (-0.02903, 0.09569, -1.0), (-0.02903, 0.09569, 1.0), (-0.01951, 0.09808, -1.0), (-0.01951, 0.09808, 1.0), (-0.009802, 0.09952, -1.0), (-0.009802, 0.09952, 1.0)], [], [(0, 1, 3, 2), (2, 3, 5, 4), (4, 5, 7, 6), (6, 7, 9, 8), (8, 9, 11, 10), (10, 11, 13, 12), (12, 13, 15, 14), (14, 15, 17, 16), (16, 17, 19, 18), (18, 19, 21, 20), (20, 21, 23, 22), (22, 23, 25, 24), (24, 25, 27, 26), (26, 27, 29, 28), (28, 29, 31, 30), (30, 31, 33, 32), (32, 33, 35, 34), (34, 35, 37, 36), (36, 37, 39, 38), (38, 39, 41, 40), (40, 41, 43, 42), (42, 43, 45, 44), (44, 45, 47, 46), (46, 47, 49, 48), (48, 49, 51, 50), (50, 51, 53, 52), (52, 53, 55, 54), (54, 55, 57, 56), (56, 57, 59, 58), (58, 59, 61, 60), (60, 61, 63, 62), (62, 63, 65, 64), (64, 65, 67, 66), (66, 67, 69, 68), (68, 69, 71, 70), (70, 71, 73, 72), (72, 73, 75, 74), (74, 75, 77, 76), (76, 77, 79, 78), (78, 79, 81, 80), (80, 81, 83, 82), (82, 83, 85, 84), (84, 85, 87, 86), (86, 87, 89, 88), (88, 89, 91, 90), (90, 91, 93, 92), (92, 93, 95, 94), (94, 95, 97, 96), (96, 97, 99, 98), (98, 99, 101, 100), (100, 101, 103, 102), (102, 103, 105, 104), (104, 105, 107, 106), (106, 107, 109, 108), (108, 109, 111, 110), (110, 111, 113, 112), (112, 113, 115, 114), (114, 115, 117, 116), (116, 117, 119, 118), (118, 119, 121, 120), (120, 121, 123, 122), (122, 123, 125, 124), (3, 1, 127, 125, 123, 121, 119, 117, 115, 113, 111, 109, 107, 105, 103, 101, 99, 97, 95, 93, 91, 89, 87, 85, 83, 81, 79, 77, 75, 73, 71, 69, 67, 65, 63, 61, 59, 57, 55, 53, 51, 49, 47, 45, 43, 41, 39, 37, 35, 33, 31, 29, 27, 25, 23, 21, 19, 17, 15, 13, 11, 9, 7, 5), (124, 125, 127, 126), (126, 127, 1, 0), (0, 2, 4, 6, 8, 10, 12, 14, 16, 18, 20, 22, 24, 26, 28, 30, 32, 34, 36, 38, 40, 42, 44, 46, 48, 50, 52, 54, 56, 58, 60, 62, 64, 66, 68, 70, 72, 74, 76, 78, 80, 82, 84, 86, 88, 90, 92, 94, 96, 98, 100, 102, 104, 106, 108, 110, 112, 114, 116, 118, 120, 122, 124, 126)])
me_cylinder_002.use_remesh_preserve_volume = False
me_cylinder_002.use_remesh_preserve_attributes = False
me_cylinder_002.use_mirror_vertex_groups = False
me_cylinder_002.update()
me_cube_001 = bpy.data.meshes.new('Cube.001')
me_cube_001.from_pydata([(-0.5, -0.5, -0.5), (-0.5, -0.5, 0.5), (-0.5, 0.5, -0.5), (-0.5, 0.5, 0.5), (0.5, -0.5, -0.5), (0.5, -0.5, 0.5), (0.5, 0.5, -0.5), (0.5, 0.5, 0.5)], [], [(0, 1, 3, 2), (2, 3, 7, 6), (6, 7, 5, 4), (4, 5, 1, 0), (2, 6, 4, 0), (7, 3, 1, 5)])
me_cube_001.use_remesh_preserve_volume = False
me_cube_001.use_remesh_preserve_attributes = False
me_cube_001.use_mirror_vertex_groups = False
me_cube_001.update()

# ---- objects
ob_cube_005 = bpy.data.objects.new('Cube.005', me_cube_017)
ob_cube_004 = bpy.data.objects.new('Cube.004', me_cube_016)
ob_cube_003 = bpy.data.objects.new('Cube.003', me_cube_009)
ob_cube_002 = bpy.data.objects.new('Cube.002', me_cube_008)
ob_cube = bpy.data.objects.new('Cube', me_cube_002)
ob_cylinder_000 = bpy.data.objects.new('Cylinder.000', me_cylinder_002)
ob_cube_001 = bpy.data.objects.new('Cube.001', me_cube_001)
ob_lamp = bpy.data.objects.new('Lamp', light_lamp)
ob_camera = bpy.data.objects.new('Camera', cam_camera)

# ---- transforms, parenting, visibility, modifiers, constraints
ob_cube_005.location = (-3.863, -4.731, 0.3668)
ob_cube_005.rotation_euler = (0.0, -0.8241, -4.705)
ob_cube_005.scale = (0.4693, 0.4833, 0.04526)
ob_cube_005.lineart.crease_threshold = 0.0
ob_cube_004.location = (4.685, -3.832, 0.3668)
ob_cube_004.rotation_euler = (0.0, -0.8241, -3.142)
ob_cube_004.scale = (0.4693, 0.4833, 0.04526)
ob_cube_004.lineart.crease_threshold = 0.0
ob_cube_003.location = (3.83, 4.728, 0.3668)
ob_cube_003.rotation_euler = (0.0, -0.8241, -1.576)
ob_cube_003.scale = (0.4693, 0.4833, 0.04526)
ob_cube_003.lineart.crease_threshold = 0.0
ob_cube_002.location = (-4.704, 3.729, 0.3668)
ob_cube_002.rotation_euler = (0.0, -0.8241, 0.0)
ob_cube_002.scale = (0.4693, 0.4833, 0.04526)
ob_cube_002.lineart.crease_threshold = 0.0
ob_cube.location = (-4.704, -1.485, 0.3668)
ob_cube.rotation_euler = (0.0, -0.8241, 0.0)
ob_cube.scale = (0.4693, 0.4833, 0.04526)
ob_cube.lineart.crease_threshold = 0.0
ob_cylinder_000.location = (-1.263, -1.624, 2.324)
ob_cylinder_000.rotation_euler = (-0.02423, 0.01051, -0.01328)
ob_cylinder_000.scale = (2.0, 2.0, 1.008)
ob_cylinder_000.lineart.crease_threshold = 0.0
ob_cube_001.location = (0.0, 0.0, 1.073)
ob_cube_001.scale = (3.89, 3.967, 2.225)
ob_cube_001.lineart.crease_threshold = 0.0
ob_lamp.location = (4.076, 1.005, 5.904)
ob_lamp.rotation_euler = (0.6503, 0.05522, 1.866)
ob_lamp.lock_rotations_4d = False
ob_lamp.empty_display_type = 'ARROWS'
ob_lamp.color = (0.0, 0.0, 0.0, 0.0)
ob_lamp.lineart.crease_threshold = 0.0
ob_camera.location = (7.481, -6.508, 5.344)
ob_camera.rotation_euler = (1.109, 0.0, 0.8149)
ob_camera.lock_rotations_4d = False
ob_camera.empty_display_type = 'ARROWS'
ob_camera.color = (0.0, 0.0, 0.0, 0.0)
ob_camera.display_type = 'WIRE'
ob_camera.lineart.crease_threshold = 0.0

# ---- collection membership
col_collection_1.objects.link(ob_cube_005)
col_collection_1.objects.link(ob_cube_004)
col_collection_1.objects.link(ob_cube_003)
col_collection_1.objects.link(ob_cube_002)
col_collection_1.objects.link(ob_cube)
col_collection_1.objects.link(ob_cylinder_000)
col_collection_1.objects.link(ob_cube_001)
col_collection_1.objects.link(ob_lamp)
col_collection_1.objects.link(ob_camera)

# ---- scene / render settings (as saved in the file)
scene.camera = ob_camera
scene.frame_start = 1; scene.frame_end = 250; scene.frame_set(1)
scene.render.engine = 'BLENDER_EEVEE_NEXT'
scene.render.resolution_percentage = 50
scene.render.dither_intensity = 0.0
scene.cycles.use_denoising = False
scene.cycles.samples = 128
scene.cycles.sampling_pattern = 'TABULATED_SOBOL'
scene.cycles.use_adaptive_sampling = False
scene.cycles.use_light_tree = False
scene.cycles.blur_glossy = 0.0
scene.cycles.sample_clamp_indirect = 0.0
scene.view_settings.view_transform = 'Standard'
bpy.context.view_layer.update()
